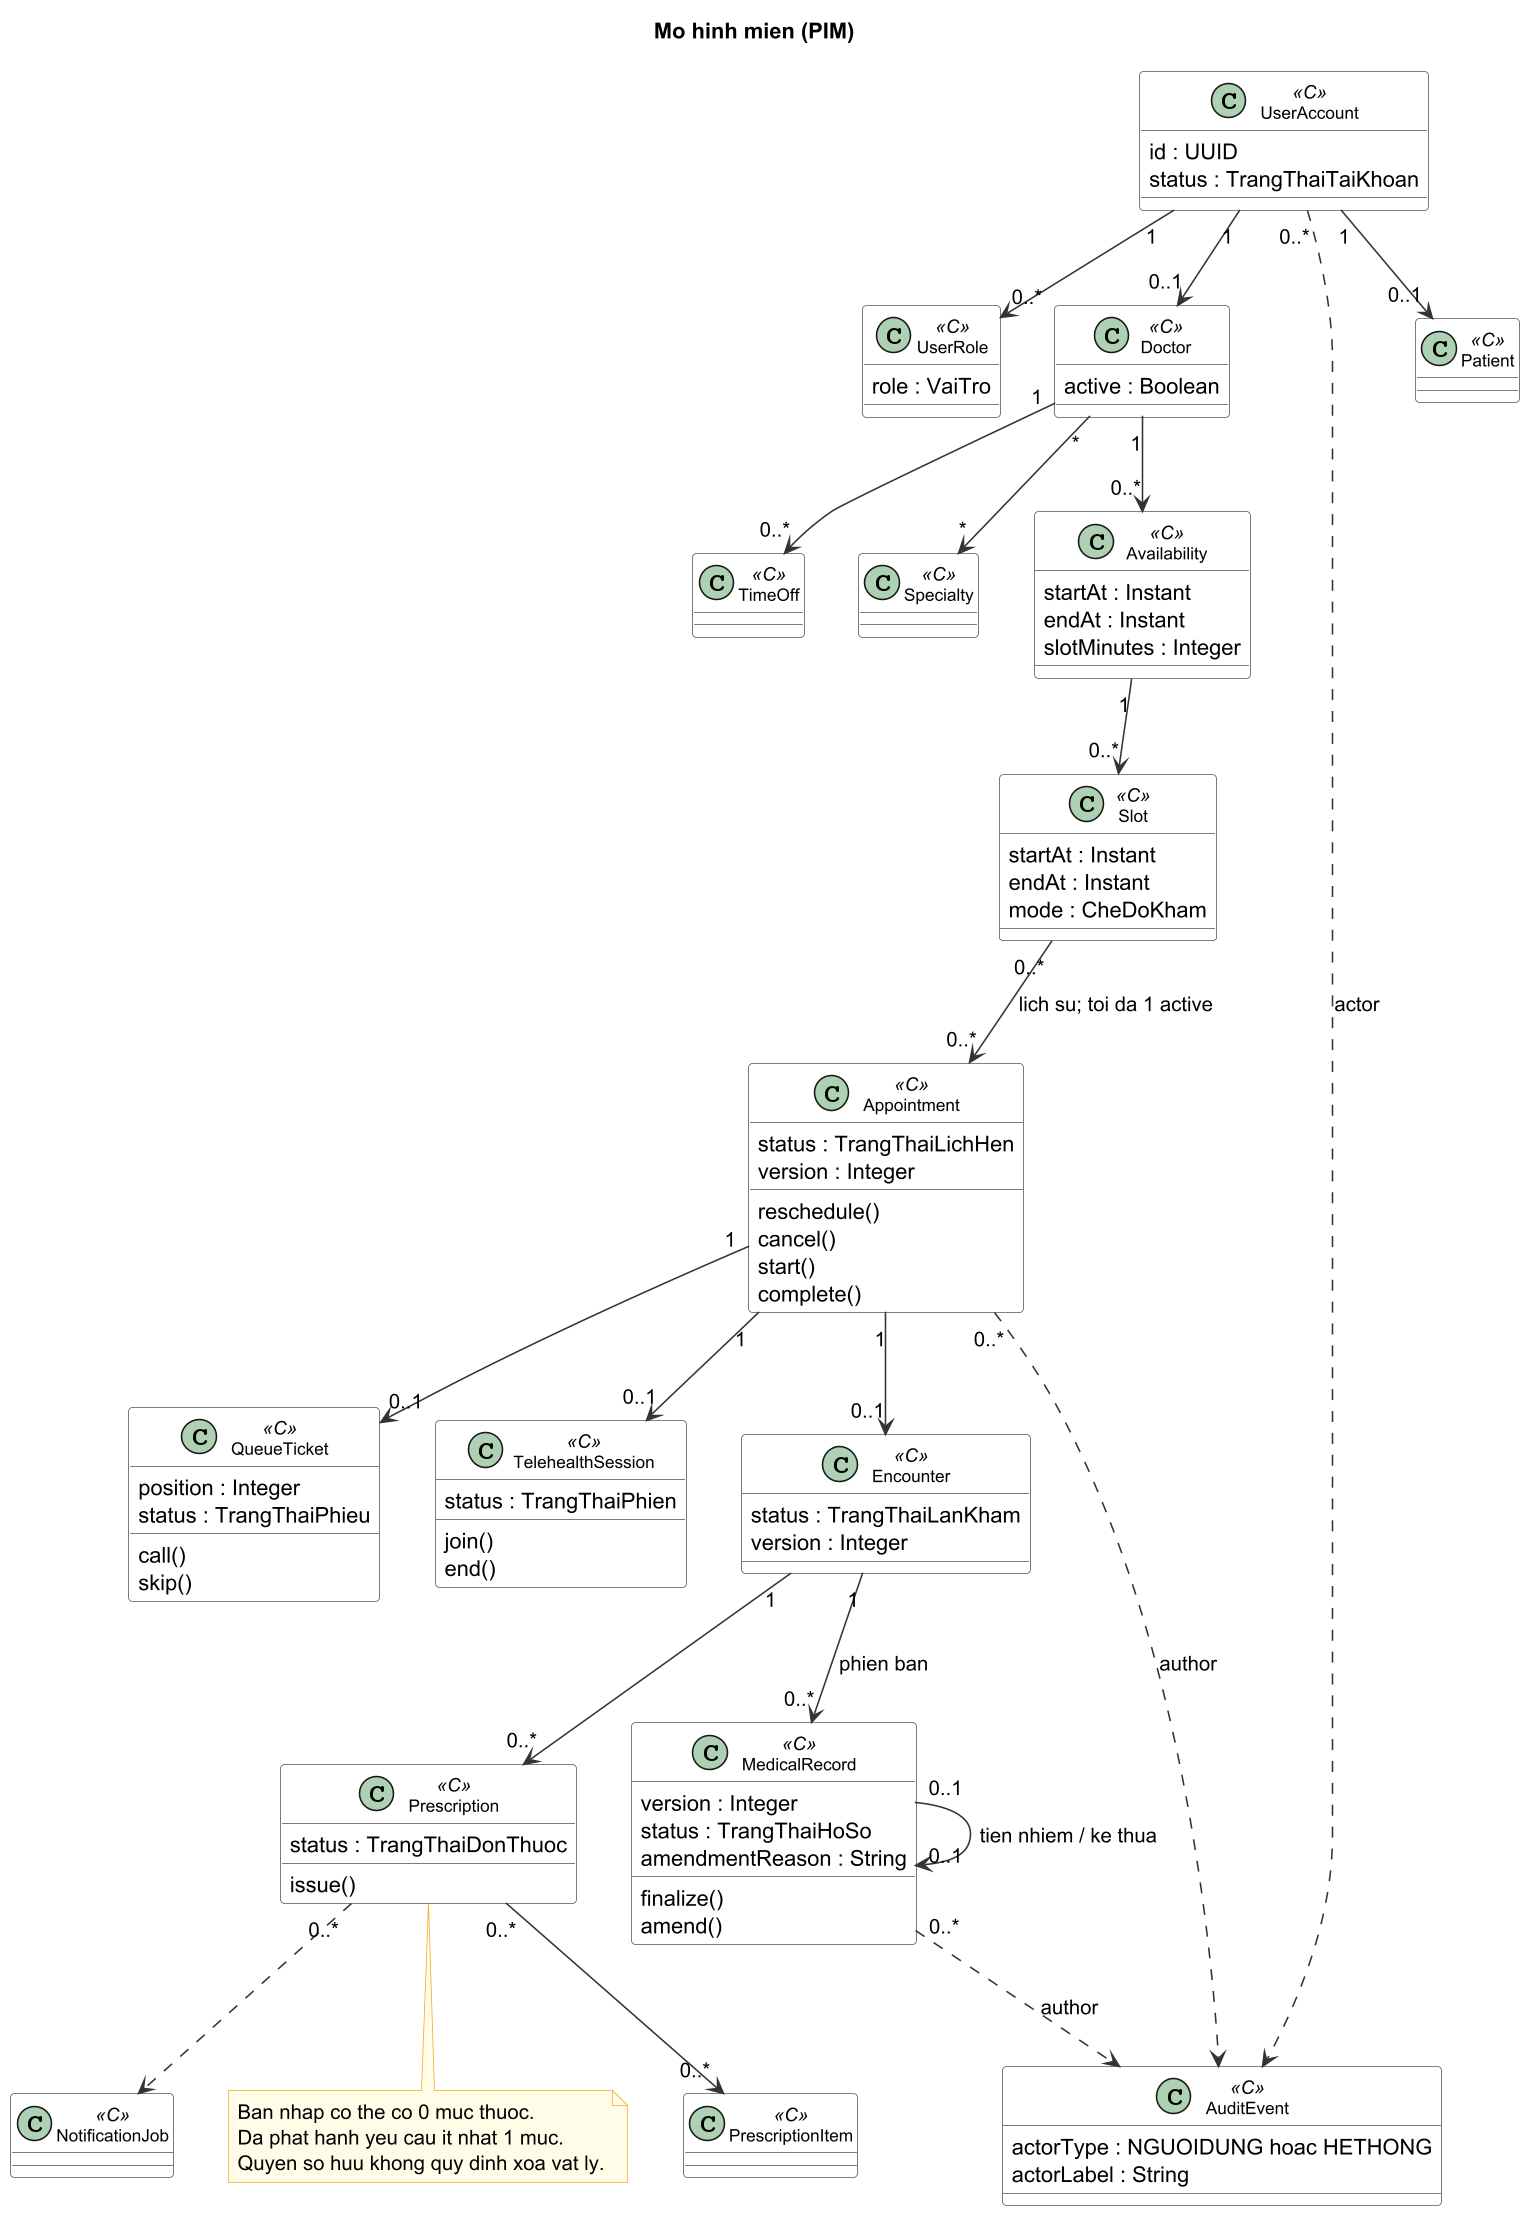

The diagram above was rendered by PlantUML. Its source (embedded in the PNG):
@startuml class-diagram
skinparam class {
  BackgroundColor White
  BorderColor #555
  ArrowColor #333
  FontName Arial
  FontSize 11
}
skinparam noteBackgroundColor #FFFDE7
skinparam noteBorderColor #F9A825
skinparam shadowing false
skinparam dpi 150
title Mo hinh mien (PIM)

class UserAccount <<C>> {
  id : UUID
  status : TrangThaiTaiKhoan
}

class UserRole <<C>> {
  role : VaiTro
}

class Doctor <<C>> {
  active : Boolean
}

class AuditEvent <<C>> {
  actorType : NGUOIDUNG hoac HETHONG
  actorLabel : String
}

class Patient <<C>> {
}

class Availability <<C>> {
  startAt : Instant
  endAt : Instant
  slotMinutes : Integer
}

class TimeOff <<C>> {
}

class Specialty <<C>> {
}

class Slot <<C>> {
  startAt : Instant
  endAt : Instant
  mode : CheDoKham
}

class Appointment <<C>> {
  status : TrangThaiLichHen
  version : Integer
  reschedule()
  cancel()
  start()
  complete()
}

class QueueTicket <<C>> {
  position : Integer
  status : TrangThaiPhieu
  call()
  skip()
}

class TelehealthSession <<C>> {
  status : TrangThaiPhien
  join()
  end()
}

class Encounter <<C>> {
  status : TrangThaiLanKham
  version : Integer
}

class MedicalRecord <<C>> {
  version : Integer
  status : TrangThaiHoSo
  amendmentReason : String
  finalize()
  amend()
}

class Prescription <<C>> {
  status : TrangThaiDonThuoc
  issue()
}

class PrescriptionItem <<C>> {
}

class NotificationJob <<C>> {
}

UserAccount "1" --> "0..*" UserRole
UserAccount "1" --> "0..1" Doctor
UserAccount "1" --> "0..1" Patient
UserAccount "0..*" ..> AuditEvent : actor

Doctor "1" --> "0..*" Availability
Doctor "1" --> "0..*" TimeOff
Doctor "*" --> "*" Specialty

Availability "1" --> "0..*" Slot

Slot "0..*" --> "0..*" Appointment : lich su; toi da 1 active

Appointment "1" --> "0..1" QueueTicket
Appointment "1" --> "0..1" TelehealthSession
Appointment "1" --> "0..1" Encounter

Encounter "1" --> "0..*" MedicalRecord : phien ban

MedicalRecord "0..1" --> "0..1" MedicalRecord : tien nhiem / ke thua

Encounter "1" --> "0..*" Prescription

Prescription "0..*" --> "0..*" PrescriptionItem
Prescription "0..*" ..> NotificationJob

Appointment "0..*" ..> AuditEvent : author
MedicalRecord "0..*" ..> AuditEvent : author

note bottom of Prescription
  Ban nhap co the co 0 muc thuoc.
  Da phat hanh yeu cau it nhat 1 muc.
  Quyen so huu khong quy dinh xoa vat ly.
end note

@enduml